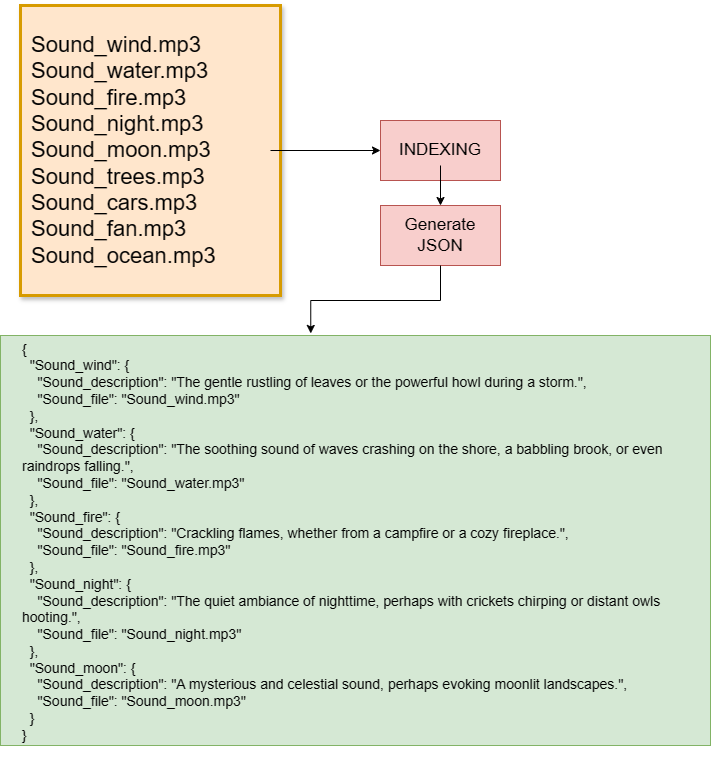

The diagram above was exported from draw.io. Its source (the exported page's mxGraphModel, read from the mxfile embedded in the PNG):
<mxGraphModel dx="1373" dy="784" grid="1" gridSize="10" guides="1" tooltips="1" connect="1" arrows="1" fold="1" page="1" pageScale="1" pageWidth="850" pageHeight="1100" math="0" shadow="0">
  <root>
    <mxCell id="0" />
    <mxCell id="1" parent="0" />
    <mxCell id="-m1zUr880INrAY0KrbP2-3" value="" style="rounded=0;whiteSpace=wrap;html=1;fillColor=#ffe6cc;strokeColor=#d79b00;glass=0;shadow=1;strokeWidth=3;" vertex="1" parent="1">
      <mxGeometry x="110" y="70" width="260" height="290" as="geometry" />
    </mxCell>
    <mxCell id="-m1zUr880INrAY0KrbP2-7" value="" style="edgeStyle=orthogonalEdgeStyle;rounded=0;orthogonalLoop=1;jettySize=auto;html=1;" edge="1" parent="1" source="-m1zUr880INrAY0KrbP2-4" target="-m1zUr880INrAY0KrbP2-6">
      <mxGeometry relative="1" as="geometry" />
    </mxCell>
    <mxCell id="-m1zUr880INrAY0KrbP2-4" value="&lt;div style=&quot;text-align: left;&quot;&gt;&lt;span style=&quot;font-size: 22px; background-color: initial;&quot;&gt;Sound_wind.mp3&lt;/span&gt;&lt;/div&gt;&lt;div style=&quot;text-align: left;&quot;&gt;&lt;span style=&quot;font-size: 22px;&quot;&gt;Sound_water.mp3&lt;/span&gt;&lt;span style=&quot;font-size: 22px;&quot;&gt;&lt;br&gt;&lt;/span&gt;&lt;/div&gt;&lt;div style=&quot;text-align: left;&quot;&gt;&lt;span style=&quot;font-size: 22px;&quot;&gt;Sound_fire.mp3&lt;/span&gt;&lt;span style=&quot;font-size: 22px;&quot;&gt;&lt;br&gt;&lt;/span&gt;&lt;/div&gt;&lt;div style=&quot;text-align: left;&quot;&gt;&lt;span style=&quot;font-size: 22px;&quot;&gt;Sound_night.mp3&lt;/span&gt;&lt;span style=&quot;font-size: 22px;&quot;&gt;&lt;br&gt;&lt;/span&gt;&lt;/div&gt;&lt;div style=&quot;text-align: left;&quot;&gt;&lt;span style=&quot;font-size: 22px;&quot;&gt;Sound_moon.mp3&lt;/span&gt;&lt;span style=&quot;font-size: 22px;&quot;&gt;&lt;br&gt;&lt;/span&gt;&lt;/div&gt;&lt;div style=&quot;text-align: left;&quot;&gt;&lt;span style=&quot;font-size: 22px;&quot;&gt;Sound_trees.mp3&lt;/span&gt;&lt;span style=&quot;font-size: 22px;&quot;&gt;&lt;br&gt;&lt;/span&gt;&lt;/div&gt;&lt;div style=&quot;text-align: left;&quot;&gt;&lt;span style=&quot;font-size: 22px;&quot;&gt;Sound_cars.mp3&lt;/span&gt;&lt;span style=&quot;font-size: 22px;&quot;&gt;&lt;br&gt;&lt;/span&gt;&lt;/div&gt;&lt;div style=&quot;text-align: left;&quot;&gt;&lt;span style=&quot;font-size: 22px;&quot;&gt;Sound_fan.mp3 Sound_ocean.mp3&lt;/span&gt;&lt;span style=&quot;font-size: 22px;&quot;&gt;&lt;br&gt;&lt;/span&gt;&lt;/div&gt;" style="text;strokeColor=none;align=center;fillColor=none;html=1;verticalAlign=middle;whiteSpace=wrap;rounded=0;" vertex="1" parent="1">
      <mxGeometry x="120" y="65" width="240" height="300" as="geometry" />
    </mxCell>
    <mxCell id="-m1zUr880INrAY0KrbP2-6" value="" style="rounded=0;whiteSpace=wrap;html=1;fillColor=#f8cecc;strokeColor=#b85450;" vertex="1" parent="1">
      <mxGeometry x="470" y="185" width="120" height="60" as="geometry" />
    </mxCell>
    <mxCell id="-m1zUr880INrAY0KrbP2-11" value="" style="edgeStyle=orthogonalEdgeStyle;rounded=0;orthogonalLoop=1;jettySize=auto;html=1;" edge="1" parent="1" source="-m1zUr880INrAY0KrbP2-8" target="-m1zUr880INrAY0KrbP2-10">
      <mxGeometry relative="1" as="geometry" />
    </mxCell>
    <mxCell id="-m1zUr880INrAY0KrbP2-8" value="&lt;font style=&quot;font-size: 17px;&quot;&gt;INDEXING&lt;/font&gt;" style="text;strokeColor=none;align=center;fillColor=none;html=1;verticalAlign=middle;whiteSpace=wrap;rounded=0;" vertex="1" parent="1">
      <mxGeometry x="500" y="200" width="60" height="30" as="geometry" />
    </mxCell>
    <mxCell id="-m1zUr880INrAY0KrbP2-10" value="" style="whiteSpace=wrap;html=1;fillColor=#f8cecc;strokeColor=#b85450;" vertex="1" parent="1">
      <mxGeometry x="470" y="270" width="120" height="60" as="geometry" />
    </mxCell>
    <mxCell id="-m1zUr880INrAY0KrbP2-12" value="&lt;font style=&quot;font-size: 17px;&quot;&gt;Generate JSON&lt;/font&gt;" style="text;strokeColor=none;align=center;fillColor=none;html=1;verticalAlign=middle;whiteSpace=wrap;rounded=0;" vertex="1" parent="1">
      <mxGeometry x="500" y="285" width="60" height="30" as="geometry" />
    </mxCell>
    <mxCell id="-m1zUr880INrAY0KrbP2-13" value="" style="whiteSpace=wrap;html=1;fillColor=#d5e8d4;strokeColor=#82b366;" vertex="1" parent="1">
      <mxGeometry x="90" y="400" width="710" height="410" as="geometry" />
    </mxCell>
    <mxCell id="-m1zUr880INrAY0KrbP2-15" value="&lt;div style=&quot;font-size: 14px;&quot;&gt;&lt;font style=&quot;font-size: 14px;&quot;&gt;{&lt;/font&gt;&lt;/div&gt;&lt;div style=&quot;font-size: 14px;&quot;&gt;&lt;font style=&quot;font-size: 14px;&quot;&gt;&amp;nbsp; &quot;Sound_wind&quot;: {&lt;/font&gt;&lt;/div&gt;&lt;div style=&quot;font-size: 14px;&quot;&gt;&lt;font style=&quot;font-size: 14px;&quot;&gt;&amp;nbsp; &amp;nbsp; &quot;Sound_description&quot;: &quot;The gentle rustling of leaves or the powerful howl during a storm.&quot;,&lt;/font&gt;&lt;/div&gt;&lt;div style=&quot;font-size: 14px;&quot;&gt;&lt;font style=&quot;font-size: 14px;&quot;&gt;&amp;nbsp; &amp;nbsp; &quot;Sound_file&quot;: &quot;Sound_wind.mp3&quot;&lt;/font&gt;&lt;/div&gt;&lt;div style=&quot;font-size: 14px;&quot;&gt;&lt;font style=&quot;font-size: 14px;&quot;&gt;&amp;nbsp; },&lt;/font&gt;&lt;/div&gt;&lt;div style=&quot;font-size: 14px;&quot;&gt;&lt;font style=&quot;font-size: 14px;&quot;&gt;&amp;nbsp; &quot;Sound_water&quot;: {&lt;/font&gt;&lt;/div&gt;&lt;div style=&quot;font-size: 14px;&quot;&gt;&lt;font style=&quot;font-size: 14px;&quot;&gt;&amp;nbsp; &amp;nbsp; &quot;Sound_description&quot;: &quot;The soothing sound of waves crashing on the shore, a babbling brook, or even raindrops falling.&quot;,&lt;/font&gt;&lt;/div&gt;&lt;div style=&quot;font-size: 14px;&quot;&gt;&lt;font style=&quot;font-size: 14px;&quot;&gt;&amp;nbsp; &amp;nbsp; &quot;Sound_file&quot;: &quot;Sound_water.mp3&quot;&lt;/font&gt;&lt;/div&gt;&lt;div style=&quot;font-size: 14px;&quot;&gt;&lt;font style=&quot;font-size: 14px;&quot;&gt;&amp;nbsp; },&lt;/font&gt;&lt;/div&gt;&lt;div style=&quot;font-size: 14px;&quot;&gt;&lt;font style=&quot;font-size: 14px;&quot;&gt;&amp;nbsp; &quot;Sound_fire&quot;: {&lt;/font&gt;&lt;/div&gt;&lt;div style=&quot;font-size: 14px;&quot;&gt;&lt;font style=&quot;font-size: 14px;&quot;&gt;&amp;nbsp; &amp;nbsp; &quot;Sound_description&quot;: &quot;Crackling flames, whether from a campfire or a cozy fireplace.&quot;,&lt;/font&gt;&lt;/div&gt;&lt;div style=&quot;font-size: 14px;&quot;&gt;&lt;font style=&quot;font-size: 14px;&quot;&gt;&amp;nbsp; &amp;nbsp; &quot;Sound_file&quot;: &quot;Sound_fire.mp3&quot;&lt;/font&gt;&lt;/div&gt;&lt;div style=&quot;font-size: 14px;&quot;&gt;&lt;font style=&quot;font-size: 14px;&quot;&gt;&amp;nbsp; },&lt;/font&gt;&lt;/div&gt;&lt;div style=&quot;font-size: 14px;&quot;&gt;&lt;font style=&quot;font-size: 14px;&quot;&gt;&amp;nbsp; &quot;Sound_night&quot;: {&lt;/font&gt;&lt;/div&gt;&lt;div style=&quot;font-size: 14px;&quot;&gt;&lt;font style=&quot;font-size: 14px;&quot;&gt;&amp;nbsp; &amp;nbsp; &quot;Sound_description&quot;: &quot;The quiet ambiance of nighttime, perhaps with crickets chirping or distant owls hooting.&quot;,&lt;/font&gt;&lt;/div&gt;&lt;div style=&quot;font-size: 14px;&quot;&gt;&lt;font style=&quot;font-size: 14px;&quot;&gt;&amp;nbsp; &amp;nbsp; &quot;Sound_file&quot;: &quot;Sound_night.mp3&quot;&lt;/font&gt;&lt;/div&gt;&lt;div style=&quot;font-size: 14px;&quot;&gt;&lt;font style=&quot;font-size: 14px;&quot;&gt;&amp;nbsp; },&lt;/font&gt;&lt;/div&gt;&lt;div style=&quot;font-size: 14px;&quot;&gt;&lt;font style=&quot;font-size: 14px;&quot;&gt;&amp;nbsp; &quot;Sound_moon&quot;: {&lt;/font&gt;&lt;/div&gt;&lt;div style=&quot;font-size: 14px;&quot;&gt;&lt;font style=&quot;font-size: 14px;&quot;&gt;&amp;nbsp; &amp;nbsp; &quot;Sound_description&quot;: &quot;A mysterious and celestial sound, perhaps evoking moonlit landscapes.&quot;,&lt;/font&gt;&lt;/div&gt;&lt;div style=&quot;font-size: 14px;&quot;&gt;&lt;font style=&quot;font-size: 14px;&quot;&gt;&amp;nbsp; &amp;nbsp; &quot;Sound_file&quot;: &quot;Sound_moon.mp3&quot;&lt;/font&gt;&lt;/div&gt;&lt;div style=&quot;font-size: 14px;&quot;&gt;&lt;font style=&quot;font-size: 14px;&quot;&gt;&amp;nbsp; }&lt;/font&gt;&lt;/div&gt;&lt;div style=&quot;font-size: 14px;&quot;&gt;&lt;font style=&quot;font-size: 14px;&quot;&gt;}&lt;/font&gt;&lt;/div&gt;&lt;div style=&quot;font-size: 14px;&quot;&gt;&lt;br&gt;&lt;/div&gt;" style="text;strokeColor=none;align=left;fillColor=none;html=1;verticalAlign=middle;whiteSpace=wrap;rounded=0;" vertex="1" parent="1">
      <mxGeometry x="110" y="430" width="670" height="370" as="geometry" />
    </mxCell>
    <mxCell id="-m1zUr880INrAY0KrbP2-19" style="edgeStyle=orthogonalEdgeStyle;rounded=0;orthogonalLoop=1;jettySize=auto;html=1;exitX=0.5;exitY=1;exitDx=0;exitDy=0;entryX=0.437;entryY=-0.005;entryDx=0;entryDy=0;entryPerimeter=0;" edge="1" parent="1" source="-m1zUr880INrAY0KrbP2-10" target="-m1zUr880INrAY0KrbP2-13">
      <mxGeometry relative="1" as="geometry" />
    </mxCell>
  </root>
</mxGraphModel>